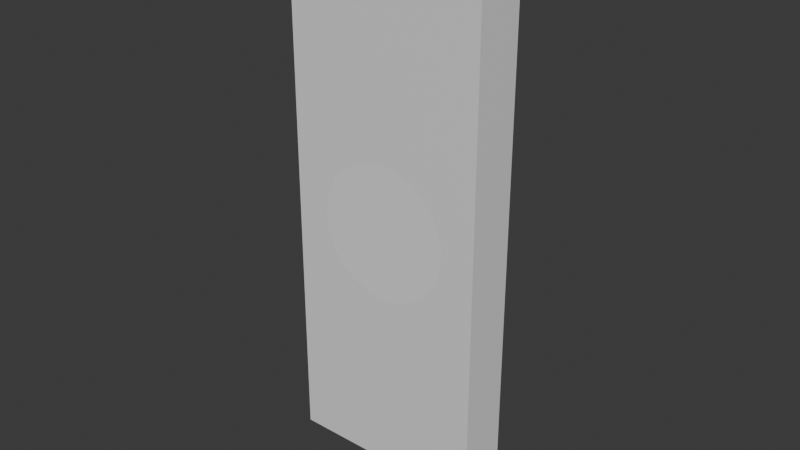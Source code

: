 # Source: Hollowed_Door.blend  (saved by Blender 4.0.36; exported with 4.5.12 LTS)
import bpy
from mathutils import Matrix  # noqa: F401  (used for matrix-valued properties, if any)

bpy.ops.wm.read_factory_settings(use_empty=True)
scene = bpy.context.scene
scene.name = 'Scene'

# ---- collections
col_hidden = bpy.data.collections.new('Hidden'); scene.collection.children.link(col_hidden)
col_collection = bpy.data.collections.new('Collection'); scene.collection.children.link(col_collection)

# ---- materials (node trees are filled in below, after node groups)
mat_material = bpy.data.materials.new('Material')
mat_material.alpha_threshold = 0.0
mat_material.use_transparent_shadow = False
mat_material.roughness = 0.5
mat_material.line_color = (0.0, 0.0, 0.0, 1.0)

# ---- material node trees
mat_material.use_nodes = True; mat_material.node_tree.nodes.clear()
_N = mat_material.node_tree.nodes; _L = mat_material.node_tree.links
n0 = _N.new('ShaderNodeOutputMaterial'); n0.name = 'Material Output'; n0.location = (300, 300)
n1 = _N.new('ShaderNodeBsdfPrincipled'); n1.name = 'Principled BSDF'; n1.location = (10, 300)
n1.inputs[3].default_value = 1.45
_L.new(n1.outputs[0], n0.inputs[0])
n0.is_active_output = True

# ---- world
world_world = bpy.data.worlds.new('World'); scene.world = world_world
world_world.use_nodes = True; world_world.node_tree.nodes.clear()
_N = world_world.node_tree.nodes; _L = world_world.node_tree.links
n0 = _N.new('ShaderNodeOutputWorld'); n0.name = 'World Output'; n0.location = (300, 300)
n1 = _N.new('ShaderNodeBackground'); n1.name = 'Background'; n1.location = (10, 300)
n1.inputs[0].default_value = (0.05088, 0.05088, 0.05088, 1.0)
_L.new(n1.outputs[0], n0.inputs[0])
n0.is_active_output = True
world_world.color = (0.05088, 0.05088, 0.05088)
world_world.use_sun_shadow = False
world_world.sun_shadow_jitter_overblur = 0.0

# ---- meshes
me_cube_001 = bpy.data.meshes.new('Cube.001')
me_cube_001.from_pydata([(-0.5, -0.5, 0.5), (-0.5, 0.5, 0.5), (-0.5, -0.5, -0.5), (-0.5, 0.5, -0.5), (0.5, -0.5, 0.5), (0.5, 0.5, 0.5), (0.5, -0.5, -0.5), (0.5, 0.5, -0.5)], [], [(0, 1, 3, 2), (2, 3, 7, 6), (6, 7, 5, 4), (4, 5, 1, 0), (2, 6, 4, 0), (7, 3, 1, 5)])
_uv = me_cube_001.uv_layers.new(name='UVMap')
_uv.uv.foreach_set('vector', [0.375, 0.0, 0.625, 0.0, 0.625, 0.25, 0.375, 0.25, 0.375, 0.25, 0.625, 0.25, 0.625, 0.5, 0.375, 0.5, 0.375, 0.5, 0.625, 0.5, 0.625, 0.75, 0.375, 0.75, 0.375, 0.75, 0.625, 0.75, 0.625, 1.0, 0.375, 1.0, 0.125, 0.5, 0.375, 0.5, 0.375, 0.75, 0.125, 0.75, 0.625, 0.5, 0.875, 0.5, 0.875, 0.75, 0.625, 0.75])
me_cube_001.update()
me_cylinder = bpy.data.meshes.new('Cylinder')
me_cylinder.from_pydata([(0.0, 0.5, -0.5), (0.0, 0.5, 0.5), (0.09755, 0.4904, -0.5), (0.09755, 0.4904, 0.5), (0.1913, 0.4619, -0.5), (0.1913, 0.4619, 0.5), (0.2778, 0.4157, -0.5), (0.2778, 0.4157, 0.5), (0.3536, 0.3536, -0.5), (0.3536, 0.3536, 0.5), (0.4157, 0.2778, -0.5), (0.4157, 0.2778, 0.5), (0.4619, 0.1913, -0.5), (0.4619, 0.1913, 0.5), (0.4904, 0.09755, -0.5), (0.4904, 0.09755, 0.5), (0.5, 0.0, -0.5), (0.5, 0.0, 0.5), (0.4904, -0.09755, -0.5), (0.4904, -0.09755, 0.5), (0.4619, -0.1913, -0.5), (0.4619, -0.1913, 0.5), (0.4157, -0.2778, -0.5), (0.4157, -0.2778, 0.5), (0.3536, -0.3536, -0.5), (0.3536, -0.3536, 0.5), (0.2778, -0.4157, -0.5), (0.2778, -0.4157, 0.5), (0.1913, -0.4619, -0.5), (0.1913, -0.4619, 0.5), (0.09755, -0.4904, -0.5), (0.09755, -0.4904, 0.5), (0.0, -0.5, -0.5), (0.0, -0.5, 0.5), (-0.09755, -0.4904, -0.5), (-0.09755, -0.4904, 0.5), (-0.1913, -0.4619, -0.5), (-0.1913, -0.4619, 0.5), (-0.2778, -0.4157, -0.5), (-0.2778, -0.4157, 0.5), (-0.3536, -0.3536, -0.5), (-0.3536, -0.3536, 0.5), (-0.4157, -0.2778, -0.5), (-0.4157, -0.2778, 0.5), (-0.4619, -0.1913, -0.5), (-0.4619, -0.1913, 0.5), (-0.4904, -0.09755, -0.5), (-0.4904, -0.09755, 0.5), (-0.5, 0.0, -0.5), (-0.5, 0.0, 0.5), (-0.4904, 0.09755, -0.5), (-0.4904, 0.09755, 0.5), (-0.4619, 0.1913, -0.5), (-0.4619, 0.1913, 0.5), (-0.4157, 0.2778, -0.5), (-0.4157, 0.2778, 0.5), (-0.3536, 0.3536, -0.5), (-0.3536, 0.3536, 0.5), (-0.2778, 0.4157, -0.5), (-0.2778, 0.4157, 0.5), (-0.1913, 0.4619, -0.5), (-0.1913, 0.4619, 0.5), (-0.09755, 0.4904, -0.5), (-0.09755, 0.4904, 0.5)], [], [(0, 1, 3, 2), (2, 3, 5, 4), (4, 5, 7, 6), (6, 7, 9, 8), (8, 9, 11, 10), (10, 11, 13, 12), (12, 13, 15, 14), (14, 15, 17, 16), (16, 17, 19, 18), (18, 19, 21, 20), (20, 21, 23, 22), (22, 23, 25, 24), (24, 25, 27, 26), (26, 27, 29, 28), (28, 29, 31, 30), (30, 31, 33, 32), (32, 33, 35, 34), (34, 35, 37, 36), (36, 37, 39, 38), (38, 39, 41, 40), (40, 41, 43, 42), (42, 43, 45, 44), (44, 45, 47, 46), (46, 47, 49, 48), (48, 49, 51, 50), (50, 51, 53, 52), (52, 53, 55, 54), (54, 55, 57, 56), (56, 57, 59, 58), (58, 59, 61, 60), (3, 1, 63, 61, 59, 57, 55, 53, 51, 49, 47, 45, 43, 41, 39, 37, 35, 33, 31, 29, 27, 25, 23, 21, 19, 17, 15, 13, 11, 9, 7, 5), (60, 61, 63, 62), (62, 63, 1, 0), (0, 2, 4, 6, 8, 10, 12, 14, 16, 18, 20, 22, 24, 26, 28, 30, 32, 34, 36, 38, 40, 42, 44, 46, 48, 50, 52, 54, 56, 58, 60, 62)])
_uv = me_cylinder.uv_layers.new(name='UVMap')
_uv.uv.foreach_set('vector', [1.0, 0.5, 1.0, 1.0, 0.9688, 1.0, 0.9688, 0.5, 0.9688, 0.5, 0.9688, 1.0, 0.9375, 1.0, 0.9375, 0.5, 0.9375, 0.5, 0.9375, 1.0, 0.9062, 1.0, 0.9062, 0.5, 0.9062, 0.5, 0.9062, 1.0, 0.875, 1.0, 0.875, 0.5, 0.875, 0.5, 0.875, 1.0, 0.8438, 1.0, 0.8438, 0.5, 0.8438, 0.5, 0.8438, 1.0, 0.8125, 1.0, 0.8125, 0.5, 0.8125, 0.5, 0.8125, 1.0, 0.7812, 1.0, 0.7812, 0.5, 0.7812, 0.5, 0.7812, 1.0, 0.75, 1.0, 0.75, 0.5, 0.75, 0.5, 0.75, 1.0, 0.7188, 1.0, 0.7188, 0.5, 0.7188, 0.5, 0.7188, 1.0, 0.6875, 1.0, 0.6875, 0.5, 0.6875, 0.5, 0.6875, 1.0, 0.6562, 1.0, 0.6562, 0.5, 0.6562, 0.5, 0.6562, 1.0, 0.625, 1.0, 0.625, 0.5, 0.625, 0.5, 0.625, 1.0, 0.5938, 1.0, 0.5938, 0.5, 0.5938, 0.5, 0.5938, 1.0, 0.5625, 1.0, 0.5625, 0.5, 0.5625, 0.5, 0.5625, 1.0, 0.5312, 1.0, 0.5312, 0.5, 0.5312, 0.5, 0.5312, 1.0, 0.5, 1.0, 0.5, 0.5, 0.5, 0.5, 0.5, 1.0, 0.4688, 1.0, 0.4688, 0.5, 0.4688, 0.5, 0.4688, 1.0, 0.4375, 1.0, 0.4375, 0.5, 0.4375, 0.5, 0.4375, 1.0, 0.4062, 1.0, 0.4062, 0.5, 0.4062, 0.5, 0.4062, 1.0, 0.375, 1.0, 0.375, 0.5, 0.375, 0.5, 0.375, 1.0, 0.3438, 1.0, 0.3438, 0.5, 0.3438, 0.5, 0.3438, 1.0, 0.3125, 1.0, 0.3125, 0.5, 0.3125, 0.5, 0.3125, 1.0, 0.2812, 1.0, 0.2812, 0.5, 0.2812, 0.5, 0.2812, 1.0, 0.25, 1.0, 0.25, 0.5, 0.25, 0.5, 0.25, 1.0, 0.2188, 1.0, 0.2188, 0.5, 0.2188, 0.5, 0.2188, 1.0, 0.1875, 1.0, 0.1875, 0.5, 0.1875, 0.5, 0.1875, 1.0, 0.1562, 1.0, 0.1562, 0.5, 0.1562, 0.5, 0.1562, 1.0, 0.125, 1.0, 0.125, 0.5, 0.125, 0.5, 0.125, 1.0, 0.09375, 1.0, 0.09375, 0.5, 0.09375, 0.5, 0.09375, 1.0, 0.0625, 1.0, 0.0625, 0.5, 0.2968, 0.4854, 0.25, 0.49, 0.2032, 0.4854, 0.1582, 0.4717, 0.1167, 0.4496, 0.08029, 0.4197, 0.05045, 0.3833, 0.02827, 0.3418, 0.01461, 0.2968, 0.01, 0.25, 0.01461, 0.2032, 0.02827, 0.1582, 0.05045, 0.1167, 0.08029, 0.08029, 0.1167, 0.05045, 0.1582, 0.02827, 0.2032, 0.01461, 0.25, 0.01, 0.2968, 0.01461, 0.3418, 0.02827, 0.3833, 0.05045, 0.4197, 0.08029, 0.4496, 0.1167, 0.4717, 0.1582, 0.4854, 0.2032, 0.49, 0.25, 0.4854, 0.2968, 0.4717, 0.3418, 0.4496, 0.3833, 0.4197, 0.4197, 0.3833, 0.4496, 0.3418, 0.4717, 0.0625, 0.5, 0.0625, 1.0, 0.03125, 1.0, 0.03125, 0.5, 0.03125, 0.5, 0.03125, 1.0, 0.0, 1.0, 0.0, 0.5, 0.75, 0.49, 0.7968, 0.4854, 0.8418, 0.4717, 0.8833, 0.4496, 0.9197, 0.4197, 0.9496, 0.3833, 0.9717, 0.3418, 0.9854, 0.2968, 0.99, 0.25, 0.9854, 0.2032, 0.9717, 0.1582, 0.9496, 0.1167, 0.9197, 0.08029, 0.8833, 0.05045, 0.8418, 0.02827, 0.7968, 0.01461, 0.75, 0.01, 0.7032, 0.01461, 0.6582, 0.02827, 0.6167, 0.05045, 0.5803, 0.08029, 0.5504, 0.1167, 0.5283, 0.1582, 0.5146, 0.2032, 0.51, 0.25, 0.5146, 0.2968, 0.5283, 0.3418, 0.5504, 0.3833, 0.5803, 0.4197, 0.6167, 0.4496, 0.6582, 0.4717, 0.7032, 0.4854])
me_cylinder.update()
me_cube = bpy.data.meshes.new('Cube')
me_cube.from_pydata([(0.3335, 0.8335, -0.0835), (0.3335, -0.8335, -0.0835), (0.3335, 0.8335, 0.0835), (0.3335, -0.8335, 0.0835), (-0.3335, 0.8335, -0.0835), (-0.3335, -0.8335, -0.0835), (-0.3335, 0.8335, 0.0835), (-0.3335, -0.8335, 0.0835)], [], [(0, 4, 6, 2), (3, 2, 6, 7), (7, 6, 4, 5), (5, 1, 3, 7), (1, 0, 2, 3), (5, 4, 0, 1)])
_uv = me_cube.uv_layers.new(name='UVMap')
_uv.uv.foreach_set('vector', [0.625, 0.5, 0.875, 0.5, 0.875, 0.75, 0.625, 0.75, 0.375, 0.75, 0.625, 0.75, 0.625, 1.0, 0.375, 1.0, 0.375, 0.0, 0.625, 0.0, 0.625, 0.25, 0.375, 0.25, 0.125, 0.5, 0.375, 0.5, 0.375, 0.75, 0.125, 0.75, 0.375, 0.5, 0.625, 0.5, 0.625, 0.75, 0.375, 0.75, 0.375, 0.25, 0.625, 0.25, 0.625, 0.5, 0.375, 0.5])
me_cube.materials.append(mat_material)
me_cube.use_mirror_vertex_groups = False
me_cube.update()
me_cylinder_001 = bpy.data.meshes.new('Cylinder.001')
me_cylinder_001.from_pydata([(0.0, 0.222, -0.5), (0.0, 0.222, 0.5), (0.04331, 0.2177, -0.5), (0.04331, 0.2177, 0.5), (0.08496, 0.2051, -0.5), (0.08496, 0.2051, 0.5), (0.1233, 0.1846, -0.5), (0.1233, 0.1846, 0.5), (0.157, 0.157, -0.5), (0.157, 0.157, 0.5), (0.1846, 0.1233, -0.5), (0.1846, 0.1233, 0.5), (0.2051, 0.08496, -0.5), (0.2051, 0.08496, 0.5), (0.2177, 0.04331, -0.5), (0.2177, 0.04331, 0.5), (0.222, 0.0, -0.5), (0.222, 0.0, 0.5), (0.2177, -0.04331, -0.5), (0.2177, -0.04331, 0.5), (0.2051, -0.08496, -0.5), (0.2051, -0.08496, 0.5), (0.1846, -0.1233, -0.5), (0.1846, -0.1233, 0.5), (0.157, -0.157, -0.5), (0.157, -0.157, 0.5), (0.1233, -0.1846, -0.5), (0.1233, -0.1846, 0.5), (0.08496, -0.2051, -0.5), (0.08496, -0.2051, 0.5), (0.04331, -0.2177, -0.5), (0.04331, -0.2177, 0.5), (0.0, -0.222, -0.5), (0.0, -0.222, 0.5), (-0.04331, -0.2177, -0.5), (-0.04331, -0.2177, 0.5), (-0.08496, -0.2051, -0.5), (-0.08496, -0.2051, 0.5), (-0.1233, -0.1846, -0.5), (-0.1233, -0.1846, 0.5), (-0.157, -0.157, -0.5), (-0.157, -0.157, 0.5), (-0.1846, -0.1233, -0.5), (-0.1846, -0.1233, 0.5), (-0.2051, -0.08496, -0.5), (-0.2051, -0.08496, 0.5), (-0.2177, -0.04331, -0.5), (-0.2177, -0.04331, 0.5), (-0.222, 0.0, -0.5), (-0.222, 0.0, 0.5), (-0.2177, 0.04331, -0.5), (-0.2177, 0.04331, 0.5), (-0.2051, 0.08496, -0.5), (-0.2051, 0.08496, 0.5), (-0.1846, 0.1233, -0.5), (-0.1846, 0.1233, 0.5), (-0.157, 0.157, -0.5), (-0.157, 0.157, 0.5), (-0.1233, 0.1846, -0.5), (-0.1233, 0.1846, 0.5), (-0.08496, 0.2051, -0.5), (-0.08496, 0.2051, 0.5), (-0.04331, 0.2177, -0.5), (-0.04331, 0.2177, 0.5)], [], [(0, 1, 3, 2), (2, 3, 5, 4), (4, 5, 7, 6), (6, 7, 9, 8), (8, 9, 11, 10), (10, 11, 13, 12), (12, 13, 15, 14), (14, 15, 17, 16), (16, 17, 19, 18), (18, 19, 21, 20), (20, 21, 23, 22), (22, 23, 25, 24), (24, 25, 27, 26), (26, 27, 29, 28), (28, 29, 31, 30), (30, 31, 33, 32), (32, 33, 35, 34), (34, 35, 37, 36), (36, 37, 39, 38), (38, 39, 41, 40), (40, 41, 43, 42), (42, 43, 45, 44), (44, 45, 47, 46), (46, 47, 49, 48), (48, 49, 51, 50), (50, 51, 53, 52), (52, 53, 55, 54), (54, 55, 57, 56), (56, 57, 59, 58), (58, 59, 61, 60), (3, 1, 63, 61, 59, 57, 55, 53, 51, 49, 47, 45, 43, 41, 39, 37, 35, 33, 31, 29, 27, 25, 23, 21, 19, 17, 15, 13, 11, 9, 7, 5), (60, 61, 63, 62), (62, 63, 1, 0), (0, 2, 4, 6, 8, 10, 12, 14, 16, 18, 20, 22, 24, 26, 28, 30, 32, 34, 36, 38, 40, 42, 44, 46, 48, 50, 52, 54, 56, 58, 60, 62)])
_uv = me_cylinder_001.uv_layers.new(name='UVMap')
_uv.uv.foreach_set('vector', [1.0, 0.5, 1.0, 1.0, 0.9688, 1.0, 0.9688, 0.5, 0.9688, 0.5, 0.9688, 1.0, 0.9375, 1.0, 0.9375, 0.5, 0.9375, 0.5, 0.9375, 1.0, 0.9062, 1.0, 0.9062, 0.5, 0.9062, 0.5, 0.9062, 1.0, 0.875, 1.0, 0.875, 0.5, 0.875, 0.5, 0.875, 1.0, 0.8438, 1.0, 0.8438, 0.5, 0.8438, 0.5, 0.8438, 1.0, 0.8125, 1.0, 0.8125, 0.5, 0.8125, 0.5, 0.8125, 1.0, 0.7812, 1.0, 0.7812, 0.5, 0.7812, 0.5, 0.7812, 1.0, 0.75, 1.0, 0.75, 0.5, 0.75, 0.5, 0.75, 1.0, 0.7188, 1.0, 0.7188, 0.5, 0.7188, 0.5, 0.7188, 1.0, 0.6875, 1.0, 0.6875, 0.5, 0.6875, 0.5, 0.6875, 1.0, 0.6562, 1.0, 0.6562, 0.5, 0.6562, 0.5, 0.6562, 1.0, 0.625, 1.0, 0.625, 0.5, 0.625, 0.5, 0.625, 1.0, 0.5938, 1.0, 0.5938, 0.5, 0.5938, 0.5, 0.5938, 1.0, 0.5625, 1.0, 0.5625, 0.5, 0.5625, 0.5, 0.5625, 1.0, 0.5312, 1.0, 0.5312, 0.5, 0.5312, 0.5, 0.5312, 1.0, 0.5, 1.0, 0.5, 0.5, 0.5, 0.5, 0.5, 1.0, 0.4688, 1.0, 0.4688, 0.5, 0.4688, 0.5, 0.4688, 1.0, 0.4375, 1.0, 0.4375, 0.5, 0.4375, 0.5, 0.4375, 1.0, 0.4062, 1.0, 0.4062, 0.5, 0.4062, 0.5, 0.4062, 1.0, 0.375, 1.0, 0.375, 0.5, 0.375, 0.5, 0.375, 1.0, 0.3438, 1.0, 0.3438, 0.5, 0.3438, 0.5, 0.3438, 1.0, 0.3125, 1.0, 0.3125, 0.5, 0.3125, 0.5, 0.3125, 1.0, 0.2812, 1.0, 0.2812, 0.5, 0.2812, 0.5, 0.2812, 1.0, 0.25, 1.0, 0.25, 0.5, 0.25, 0.5, 0.25, 1.0, 0.2188, 1.0, 0.2188, 0.5, 0.2188, 0.5, 0.2188, 1.0, 0.1875, 1.0, 0.1875, 0.5, 0.1875, 0.5, 0.1875, 1.0, 0.1562, 1.0, 0.1562, 0.5, 0.1562, 0.5, 0.1562, 1.0, 0.125, 1.0, 0.125, 0.5, 0.125, 0.5, 0.125, 1.0, 0.09375, 1.0, 0.09375, 0.5, 0.09375, 0.5, 0.09375, 1.0, 0.0625, 1.0, 0.0625, 0.5, 0.2968, 0.4854, 0.25, 0.49, 0.2032, 0.4854, 0.1582, 0.4717, 0.1167, 0.4496, 0.08029, 0.4197, 0.05045, 0.3833, 0.02827, 0.3418, 0.01461, 0.2968, 0.01, 0.25, 0.01461, 0.2032, 0.02827, 0.1582, 0.05045, 0.1167, 0.08029, 0.08029, 0.1167, 0.05045, 0.1582, 0.02827, 0.2032, 0.01461, 0.25, 0.01, 0.2968, 0.01461, 0.3418, 0.02827, 0.3833, 0.05045, 0.4197, 0.08029, 0.4496, 0.1167, 0.4717, 0.1582, 0.4854, 0.2032, 0.49, 0.25, 0.4854, 0.2968, 0.4717, 0.3418, 0.4496, 0.3833, 0.4197, 0.4197, 0.3833, 0.4496, 0.3418, 0.4717, 0.0625, 0.5, 0.0625, 1.0, 0.03125, 1.0, 0.03125, 0.5, 0.03125, 0.5, 0.03125, 1.0, 0.0, 1.0, 0.0, 0.5, 0.75, 0.49, 0.7968, 0.4854, 0.8418, 0.4717, 0.8833, 0.4496, 0.9197, 0.4197, 0.9496, 0.3833, 0.9717, 0.3418, 0.9854, 0.2968, 0.99, 0.25, 0.9854, 0.2032, 0.9717, 0.1582, 0.9496, 0.1167, 0.9197, 0.08029, 0.8833, 0.05045, 0.8418, 0.02827, 0.7968, 0.01461, 0.75, 0.01, 0.7032, 0.01461, 0.6582, 0.02827, 0.6167, 0.05045, 0.5803, 0.08029, 0.5504, 0.1167, 0.5283, 0.1582, 0.5146, 0.2032, 0.51, 0.25, 0.5146, 0.2968, 0.5283, 0.3418, 0.5504, 0.3833, 0.5803, 0.4197, 0.6167, 0.4496, 0.6582, 0.4717, 0.7032, 0.4854])
me_cylinder_001.update()

# ---- objects
ob_hollowed_door__original = bpy.data.objects.new('Hollowed Door (original)', me_cube_001)
ob_hollowed_plate__original = bpy.data.objects.new('Hollowed Plate (original)', me_cylinder)
ob_hollowed_door = bpy.data.objects.new('Hollowed Door', me_cube)
ob_hollowed_plate = bpy.data.objects.new('Hollowed Plate', me_cylinder_001)

# ---- transforms, parenting, visibility, modifiers, constraints
ob_hollowed_door__original.location = (0.0, 0.0, 0.0)
ob_hollowed_door__original.rotation_euler = (1.571, 0.0, 0.0)
ob_hollowed_door__original.scale = (0.667, 1.667, 0.167)
ob_hollowed_plate__original.location = (0.0, 0.0, 0.0)
ob_hollowed_plate__original.rotation_euler = (1.571, 0.0, 0.0)
ob_hollowed_plate__original.scale = (0.444, 0.444, 1.0)
ob_hollowed_door.location = (0.0, 0.0, 0.0)
ob_hollowed_door.rotation_euler = (1.571, 0.0, 0.0)
ob_hollowed_door.lock_rotations_4d = False
ob_hollowed_door.empty_display_type = 'ARROWS'
ob_hollowed_door.lineart.crease_threshold = 0.0
_m = ob_hollowed_door.modifiers.new('Boolean', 'BOOLEAN')
_m.object = ob_hollowed_plate__original
ob_hollowed_plate.location = (0.0, 0.0, 0.0)
ob_hollowed_plate.rotation_euler = (1.571, 0.0, 0.0)
_m = ob_hollowed_plate.modifiers.new('Boolean', 'BOOLEAN')
_m.object = ob_hollowed_door__original
_m.operation = 'INTERSECT'

# ---- collection membership
col_hidden.objects.link(ob_hollowed_door__original)
col_hidden.objects.link(ob_hollowed_plate__original)
col_collection.objects.link(ob_hollowed_door)
col_collection.objects.link(ob_hollowed_plate)
def _layer_coll(name, lc=None):
    lc = lc or bpy.context.view_layer.layer_collection
    for c in lc.children:
        if c.name == name: return c
        r = _layer_coll(name, c)
        if r: return r
_layer_coll('Hidden').exclude = True

# ---- scene / render settings (as saved in the file)
scene.frame_start = 1; scene.frame_end = 250; scene.frame_set(1)
scene.render.engine = 'BLENDER_EEVEE_NEXT'
scene.cycles.sampling_pattern = 'TABULATED_SOBOL'
bpy.context.view_layer.update()

# ---- added for rendering (the .blend has no active camera and no usable light): camera, sun
cam_auto = bpy.data.cameras.new('AutoCamera')
cam_auto.lens = 50.0
cam_auto.sensor_width = 36.0
cam_auto.clip_end = 1000.0
ob_auto_camera = bpy.data.objects.new('AutoCamera', cam_auto)
scene.collection.objects.link(ob_auto_camera)
ob_auto_camera.location = (1.90151, -2.28181, 1.5212)
ob_auto_camera.rotation_euler = (1.09748, -7.21219e-08, 0.694738)
scene.camera = ob_auto_camera
light_auto_sun = bpy.data.lights.new('AutoSun', 'SUN')
light_auto_sun.energy = 3.0
light_auto_sun.angle = 0.0523599
ob_auto_sun = bpy.data.objects.new('AutoSun', light_auto_sun)
scene.collection.objects.link(ob_auto_sun)
ob_auto_sun.rotation_euler = (0.872665, 0.174533, 0.523599)
bpy.context.view_layer.update()
